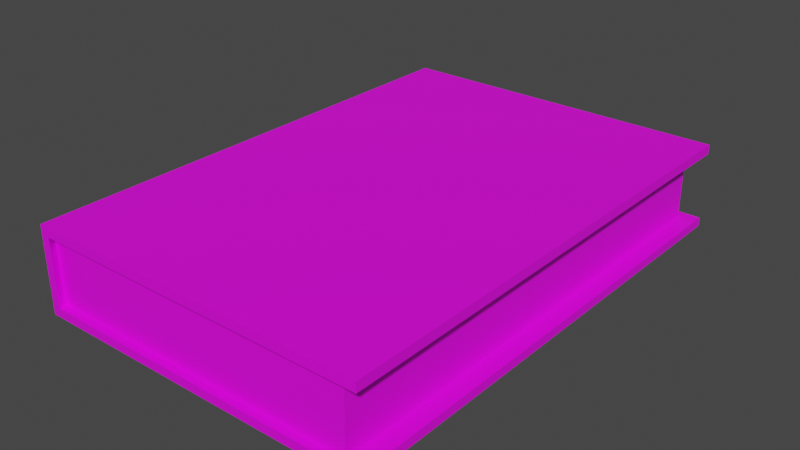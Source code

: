 # Source: Libro.blend  (saved by Blender 2.91.10; exported with 4.5.12 LTS)
import bpy
from mathutils import Matrix  # noqa: F401  (used for matrix-valued properties, if any)

bpy.ops.wm.read_factory_settings(use_empty=True)
scene = bpy.context.scene
scene.name = 'Scene'

# ---- collections
col_collection = bpy.data.collections.new('Collection'); scene.collection.children.link(col_collection)

# ---- images (referenced by path relative to the original .blend; pixels are not part of the script)
import os
ASSET_DIR = os.environ.get("B2B_ASSET_DIR", "")  # directory of the original .blend (textures are referenced by path, not embedded)
HERE = os.path.dirname(os.path.abspath(__file__))  # packed textures are extracted next to this script under _unpacked/

def load_image(name, relpath, width, height, colorspace="sRGB"):
    """Load a texture the original file referenced (path relative to the .blend, or extracted next to this script)."""
    p = next((c for c in (os.path.join(HERE, relpath), os.path.join(ASSET_DIR, relpath)) if relpath and os.path.exists(c)), "")
    if p:
        img = bpy.data.images.load(p, check_existing=True)
        img.name = name
    else:  # same state as the original file: an image datablock whose file is absent (Cycles renders it pink)
        img = bpy.data.images.new(name, width, height)
        img.source = "FILE"
        img.filepath = "//" + (relpath or name)
    img.colorspace_settings.name = colorspace
    return img
img_texturalibro_png = load_image('TexturaLibro.png', 'Texturas/TexturaLibro.png', 1024, 1024, 'sRGB')

# ---- materials (node trees are filled in below, after node groups)
mat_libro = bpy.data.materials.new('Libro')
mat_libro.use_transparent_shadow = False

# ---- material node trees
mat_libro.use_nodes = True; mat_libro.node_tree.nodes.clear()
_N = mat_libro.node_tree.nodes; _L = mat_libro.node_tree.links
n0 = _N.new('ShaderNodeBsdfPrincipled'); n0.name = 'Principled BSDF'; n0.location = (10, 300)
n0.distribution = 'GGX'
n0.subsurface_method = 'BURLEY'
n0.inputs[3].default_value = 1.45
n0.inputs[27].default_value = (0.0, 0.0, 0.0, 1.0)
n0.inputs[28].default_value = 1.0
n1 = _N.new('ShaderNodeOutputMaterial'); n1.name = 'Material Output'; n1.location = (300, 300)
n2 = _N.new('ShaderNodeTexImage'); n2.name = 'Imagen'; n2.location = (-317, 316)
n2.image = img_texturalibro_png
_L.new(n0.outputs[0], n1.inputs[0])
_L.new(n2.outputs[0], n0.inputs[0])
n1.is_active_output = True

# ---- world
world_world = bpy.data.worlds.new('World'); scene.world = world_world
world_world.use_nodes = True; world_world.node_tree.nodes.clear()
_N = world_world.node_tree.nodes; _L = world_world.node_tree.links
n0 = _N.new('ShaderNodeOutputWorld'); n0.name = 'World Output'; n0.location = (300, 300)
n1 = _N.new('ShaderNodeBackground'); n1.name = 'Background'; n1.location = (10, 300)
n1.inputs[0].default_value = (0.05088, 0.05088, 0.05088, 1.0)
_L.new(n1.outputs[0], n0.inputs[0])
n0.is_active_output = True
world_world.color = (0.05088, 0.05088, 0.05088)
world_world.use_sun_shadow = False
world_world.sun_shadow_jitter_overblur = 0.0

# ---- meshes
me_plano = bpy.data.meshes.new('Plano')
me_plano.from_pydata([(-1.0, -1.0, 0.0), (1.0, -1.0, 0.0), (-1.0, 1.0, 0.0), (1.0, 1.0, 0.0), (-1.0, -1.0, 0.4035), (1.0, -1.0, 0.4035), (-1.0, 1.0, 0.4035), (1.0, 1.0, 0.4035), (-1.0, -1.0, 0.4601), (1.0, -1.0, 0.4601), (-1.0, 1.0, 0.4601), (1.0, 1.0, 0.4601), (-1.054, 1.0, 0.0), (-1.054, -1.0, 0.0), (-1.054, 1.0, 0.4035), (-1.054, -1.0, 0.4035), (-1.054, 1.0, 0.4601), (-1.054, -1.0, 0.4601), (-1.0, 1.0, -0.05245), (-1.0, -1.0, -0.05245), (1.0, -1.0, -0.05245), (1.0, 1.0, -0.05245), (-1.054, 1.0, -0.05245), (-1.054, -1.0, -0.05245), (-1.029, -0.9658, -0.004287), (0.8884, -0.9658, -0.004287), (0.8884, 0.9658, -0.004287), (-1.029, 0.9658, -0.004287), (-1.029, -0.9658, 0.4078), (0.8884, -0.9658, 0.4078), (0.8884, 0.9658, 0.4078), (-1.029, 0.9658, 0.4078)], [], [(13, 12, 22, 23), (7, 6, 10, 11), (3, 2, 27, 26), (5, 4, 28, 29), (6, 7, 30, 31), (8, 10, 16, 17), (8, 9, 11, 10), (4, 5, 9, 8), (5, 7, 11, 9), (10, 6, 14, 16), (12, 13, 15, 14), (14, 15, 17, 16), (4, 8, 17, 15), (6, 2, 12, 14), (0, 13, 23, 19), (0, 4, 15, 13), (19, 18, 21, 20), (18, 19, 23, 22), (2, 3, 21, 18), (1, 0, 19, 20), (12, 2, 18, 22), (3, 1, 20, 21), (26, 27, 31, 30), (24, 25, 29, 28), (25, 26, 30, 29), (0, 1, 25, 24), (2, 6, 31, 27), (7, 5, 29, 30), (1, 3, 26, 25), (4, 0, 24, 28)])
_uv = me_plano.uv_layers.new(name='MapaUV')
_uv.uv.foreach_set('vector', [0.7606, 0.5344, 0.6622, 0.5344, 0.6622, 0.5319, 0.7606, 0.5319, 0.7748, 0.5119, 0.7748, 0.4135, 0.7776, 0.4135, 0.7776, 0.5119, 0.7875, 0.5133, 0.7875, 0.4149, 0.7892, 0.4135, 0.7892, 0.5078, 0.7857, 0.5133, 0.7857, 0.4149, 0.7874, 0.4135, 0.7874, 0.5078, 0.7892, 0.5119, 0.7892, 0.4135, 0.7909, 0.419, 0.7909, 0.5133, 0.7803, 0.4135, 0.7803, 0.5119, 0.7777, 0.5119, 0.7777, 0.4135, 0.6622, 0.5119, 0.6622, 0.4135, 0.7606, 0.4135, 0.7606, 0.5119, 0.7719, 0.4135, 0.7719, 0.5119, 0.7691, 0.5119, 0.7691, 0.4135, 0.769, 0.4135, 0.769, 0.5119, 0.7662, 0.5119, 0.7662, 0.4135, 0.7689, 0.5119, 0.7689, 0.5147, 0.7662, 0.5147, 0.7662, 0.5119, 0.6622, 0.5119, 0.7606, 0.5119, 0.7606, 0.5318, 0.6622, 0.5318, 0.7719, 0.5119, 0.7719, 0.4135, 0.7747, 0.4135, 0.7747, 0.5119, 0.7662, 0.5176, 0.7662, 0.5148, 0.7689, 0.5148, 0.7689, 0.5176, 0.7661, 0.5119, 0.7661, 0.5318, 0.7635, 0.5318, 0.7635, 0.5119, 0.7689, 0.5177, 0.7715, 0.5177, 0.7715, 0.5202, 0.7689, 0.5202, 0.7833, 0.5345, 0.7635, 0.5345, 0.7635, 0.5319, 0.7833, 0.5319, 0.8517, 0.3827, 0.8517, 0.5861, 0.6483, 0.5861, 0.6483, 0.3827, 0.5903, 0.4929, 0.5903, 0.6676, 0.5856, 0.6676, 0.5856, 0.4929, 0.783, 0.4135, 0.783, 0.5119, 0.7804, 0.5119, 0.7804, 0.4135, 0.7831, 0.5119, 0.7831, 0.4135, 0.7856, 0.4135, 0.7856, 0.5119, 0.7688, 0.5177, 0.7688, 0.5203, 0.7662, 0.5203, 0.7662, 0.5177, 0.6003, 0.6676, 0.6003, 0.4929, 0.6049, 0.4929, 0.6049, 0.6676, 0.2168, 0.388, 0.4281, 0.388, 0.4281, 0.6351, 0.2168, 0.6351, 0.2236, 0.3898, 0.4133, 0.3898, 0.4133, 0.6337, 0.2236, 0.6337, 0.4315, 0.6348, 0.2351, 0.6348, 0.2351, 0.3886, 0.4315, 0.3886, 0.6211, 0.4955, 0.6211, 0.6702, 0.618, 0.6604, 0.618, 0.4929, 0.7612, 0.532, 0.7612, 0.5121, 0.7634, 0.5119, 0.7634, 0.5322, 0.7606, 0.5119, 0.7606, 0.4135, 0.7661, 0.4152, 0.7661, 0.5102, 0.647, 0.3252, 0.647, 0.4999, 0.6373, 0.4969, 0.6373, 0.3282, 0.7834, 0.532, 0.7834, 0.5121, 0.7856, 0.5119, 0.7856, 0.5322])
me_plano.materials.append(mat_libro)
me_plano.use_remesh_fix_poles = True
me_plano.use_remesh_preserve_attributes = False
me_plano.use_mirror_vertex_groups = False
me_plano.update()

# ---- objects
ob_plano = bpy.data.objects.new('Plano', me_plano)

# ---- transforms, parenting, visibility, modifiers, constraints
ob_plano.location = (0.0, 0.0, 0.0)
ob_plano.scale = (1.0, 1.495, 1.0)
ob_plano.lineart.crease_threshold = 0.0

# ---- collection membership
col_collection.objects.link(ob_plano)

# ---- scene / render settings (as saved in the file)
scene.frame_start = 1; scene.frame_end = 250; scene.frame_set(1)
scene.render.engine = 'BLENDER_EEVEE_NEXT'
scene.cycles.use_denoising = False
scene.cycles.samples = 128
scene.cycles.sampling_pattern = 'TABULATED_SOBOL'
scene.cycles.use_adaptive_sampling = False
scene.cycles.use_light_tree = False
scene.view_settings.view_transform = 'Filmic'
bpy.context.view_layer.update()

# ---- added for rendering (the .blend has no active camera and no usable light): camera, sun
cam_auto = bpy.data.cameras.new('AutoCamera')
cam_auto.lens = 50.0
cam_auto.sensor_width = 36.0
cam_auto.clip_end = 1000.0
ob_auto_camera = bpy.data.objects.new('AutoCamera', cam_auto)
scene.collection.objects.link(ob_auto_camera)
ob_auto_camera.location = (3.3619, -4.06684, 2.91507)
ob_auto_camera.rotation_euler = (1.09748, -7.21219e-08, 0.694738)
scene.camera = ob_auto_camera
light_auto_sun = bpy.data.lights.new('AutoSun', 'SUN')
light_auto_sun.energy = 3.0
light_auto_sun.angle = 0.0523599
ob_auto_sun = bpy.data.objects.new('AutoSun', light_auto_sun)
scene.collection.objects.link(ob_auto_sun)
ob_auto_sun.rotation_euler = (0.872665, 0.174533, 0.523599)
bpy.context.view_layer.update()
